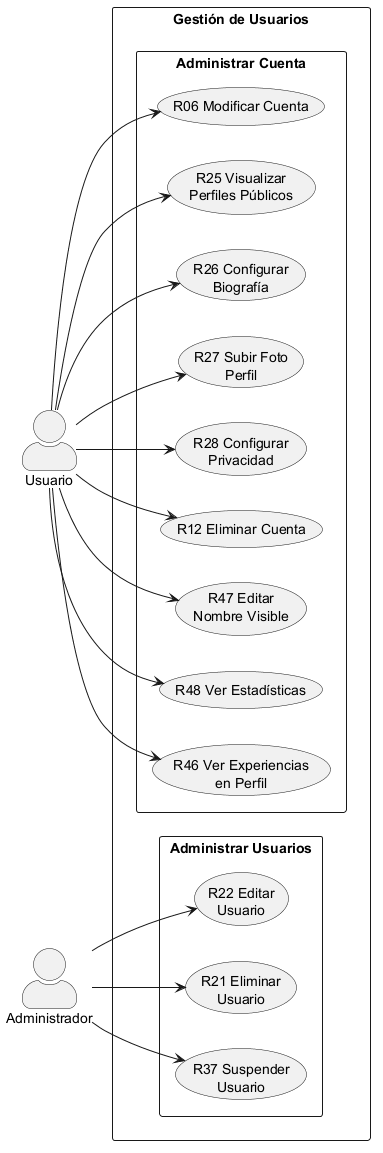

The diagram above was rendered by PlantUML. Its source (embedded in the PNG):
@startuml CU-02-Modulo-Gestion-de-Usuarios

' =====================================================
' Figura 2 - CU-02: Módulo Gestión de Usuarios
' Requisitos: R06, R12, R21, R22, R25-R28, R37, R46-R48
' =====================================================

left to right direction
skinparam packageStyle rectangle
skinparam actorStyle awesome

actor Usuario
actor Administrador

rectangle "Gestión de Usuarios" {
    rectangle "Administrar Cuenta" {
        usecase "R06 Modificar Cuenta" as UC01
        usecase "R25 Visualizar\nPerfiles Públicos" as UC02
        usecase "R26 Configurar\nBiografía" as UC03
        usecase "R27 Subir Foto\nPerfil" as UC04
        usecase "R28 Configurar\nPrivacidad" as UC05
        usecase "R12 Eliminar Cuenta" as UC06

        usecase "R47 Editar\nNombre Visible" as UC07
        usecase "R48 Ver Estadísticas" as UC08
        usecase "R46 Ver Experiencias\nen Perfil" as UC09
    }

    rectangle "Administrar Usuarios" {
        usecase "R22 Editar\nUsuario" as UC10
        usecase "R21 Eliminar\nUsuario" as UC11
        usecase "R37 Suspender\nUsuario" as UC12
    }
}

Usuario --> UC01
Usuario --> UC02
Usuario --> UC03
Usuario --> UC04
Usuario --> UC05
Usuario --> UC06
Usuario --> UC07
Usuario --> UC08
Usuario --> UC09

Administrador --> UC10
Administrador --> UC11
Administrador --> UC12

@enduml